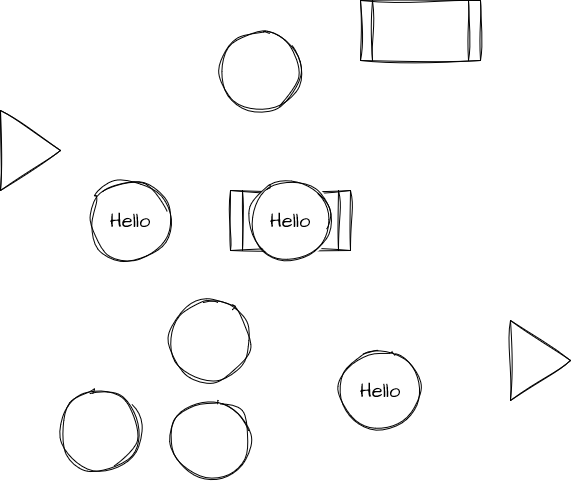

The diagram above was exported from draw.io. Its source (the exported page's mxGraphModel, read from the mxfile embedded in the PNG):
<mxGraphModel dx="1114" dy="602" grid="1" gridSize="10" guides="1" tooltips="1" connect="1" arrows="1" fold="1" page="1" pageScale="1" pageWidth="850" pageHeight="1100" math="0" shadow="0">
  <root>
    <mxCell id="0" />
    <mxCell id="1" parent="0" />
    <mxCell id="Sk6AKMpD3TAHxu_FRxND-1" value="" style="ellipse;whiteSpace=wrap;html=1;aspect=fixed;sketch=1;hachureGap=4;jiggle=2;curveFitting=1;fontFamily=Architects Daughter;fontSource=https%3A%2F%2Ffonts.googleapis.com%2Fcss%3Ffamily%3DArchitects%2BDaughter;fontSize=20;" parent="1" vertex="1">
      <mxGeometry x="320" y="90" width="80" height="80" as="geometry" />
    </mxCell>
    <mxCell id="Sk6AKMpD3TAHxu_FRxND-2" value="" style="shape=process;whiteSpace=wrap;html=1;backgroundOutline=1;sketch=1;hachureGap=4;jiggle=2;curveFitting=1;fontFamily=Architects Daughter;fontSource=https%3A%2F%2Ffonts.googleapis.com%2Fcss%3Ffamily%3DArchitects%2BDaughter;fontSize=20;" parent="1" vertex="1">
      <mxGeometry x="330" y="250" width="120" height="60" as="geometry" />
    </mxCell>
    <mxCell id="Sk6AKMpD3TAHxu_FRxND-3" value="" style="triangle;whiteSpace=wrap;html=1;sketch=1;hachureGap=4;jiggle=2;curveFitting=1;fontFamily=Architects Daughter;fontSource=https%3A%2F%2Ffonts.googleapis.com%2Fcss%3Ffamily%3DArchitects%2BDaughter;fontSize=20;" parent="1" vertex="1">
      <mxGeometry x="100" y="170" width="60" height="80" as="geometry" />
    </mxCell>
    <mxCell id="Sk6AKMpD3TAHxu_FRxND-4" value="" style="triangle;whiteSpace=wrap;html=1;sketch=1;hachureGap=4;jiggle=2;curveFitting=1;fontFamily=Architects Daughter;fontSource=https%3A%2F%2Ffonts.googleapis.com%2Fcss%3Ffamily%3DArchitects%2BDaughter;fontSize=20;" parent="1" vertex="1">
      <mxGeometry x="610" y="380" width="60" height="80" as="geometry" />
    </mxCell>
    <mxCell id="Sk6AKMpD3TAHxu_FRxND-5" value="" style="ellipse;whiteSpace=wrap;html=1;aspect=fixed;sketch=1;hachureGap=4;jiggle=2;curveFitting=1;fontFamily=Architects Daughter;fontSource=https%3A%2F%2Ffonts.googleapis.com%2Fcss%3Ffamily%3DArchitects%2BDaughter;fontSize=20;" parent="1" vertex="1">
      <mxGeometry x="160" y="450" width="80" height="80" as="geometry" />
    </mxCell>
    <mxCell id="Sk6AKMpD3TAHxu_FRxND-6" value="" style="ellipse;whiteSpace=wrap;html=1;aspect=fixed;sketch=1;hachureGap=4;jiggle=2;curveFitting=1;fontFamily=Architects Daughter;fontSource=https%3A%2F%2Ffonts.googleapis.com%2Fcss%3Ffamily%3DArchitects%2BDaughter;fontSize=20;" parent="1" vertex="1">
      <mxGeometry x="270" y="460" width="80" height="80" as="geometry" />
    </mxCell>
    <mxCell id="Sk6AKMpD3TAHxu_FRxND-7" value="" style="ellipse;whiteSpace=wrap;html=1;aspect=fixed;sketch=1;hachureGap=4;jiggle=2;curveFitting=1;fontFamily=Architects Daughter;fontSource=https%3A%2F%2Ffonts.googleapis.com%2Fcss%3Ffamily%3DArchitects%2BDaughter;fontSize=20;" parent="1" vertex="1">
      <mxGeometry x="270" y="360" width="80" height="80" as="geometry" />
    </mxCell>
    <mxCell id="Sk6AKMpD3TAHxu_FRxND-8" value="Hello" style="ellipse;whiteSpace=wrap;html=1;aspect=fixed;sketch=1;hachureGap=4;jiggle=2;curveFitting=1;fontFamily=Architects Daughter;fontSource=https%3A%2F%2Ffonts.googleapis.com%2Fcss%3Ffamily%3DArchitects%2BDaughter;fontSize=20;" parent="1" vertex="1">
      <mxGeometry x="190" y="240" width="80" height="80" as="geometry" />
    </mxCell>
    <mxCell id="Sk6AKMpD3TAHxu_FRxND-9" value="Hello" style="ellipse;whiteSpace=wrap;html=1;aspect=fixed;sketch=1;hachureGap=4;jiggle=2;curveFitting=1;fontFamily=Architects Daughter;fontSource=https%3A%2F%2Ffonts.googleapis.com%2Fcss%3Ffamily%3DArchitects%2BDaughter;fontSize=20;" parent="1" vertex="1">
      <mxGeometry x="350" y="240" width="80" height="80" as="geometry" />
    </mxCell>
    <mxCell id="Sk6AKMpD3TAHxu_FRxND-10" value="Hello" style="ellipse;whiteSpace=wrap;html=1;aspect=fixed;sketch=1;hachureGap=4;jiggle=2;curveFitting=1;fontFamily=Architects Daughter;fontSource=https%3A%2F%2Ffonts.googleapis.com%2Fcss%3Ffamily%3DArchitects%2BDaughter;fontSize=20;" parent="1" vertex="1">
      <mxGeometry x="440" y="410" width="80" height="80" as="geometry" />
    </mxCell>
    <mxCell id="Sk6AKMpD3TAHxu_FRxND-11" value="" style="shape=process;whiteSpace=wrap;html=1;backgroundOutline=1;sketch=1;hachureGap=4;jiggle=2;curveFitting=1;fontFamily=Architects Daughter;fontSource=https%3A%2F%2Ffonts.googleapis.com%2Fcss%3Ffamily%3DArchitects%2BDaughter;fontSize=20;" parent="1" vertex="1">
      <mxGeometry x="460" y="60" width="120" height="60" as="geometry" />
    </mxCell>
  </root>
</mxGraphModel>